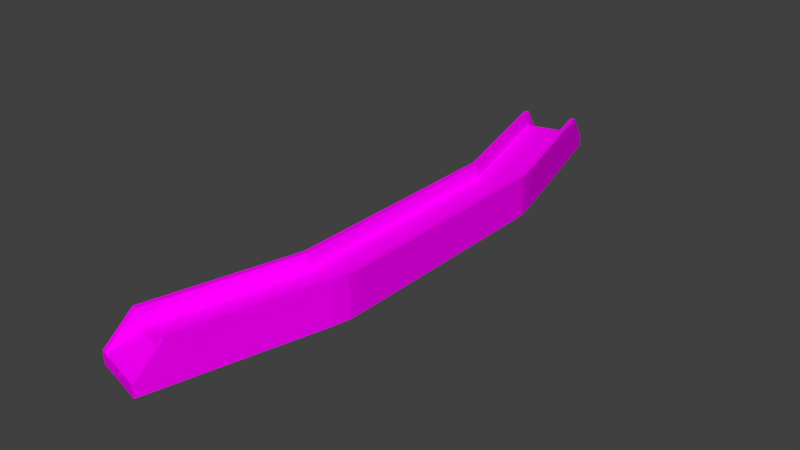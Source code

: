 # Source: Bridge30.blend  (saved by Blender 2.78.0; exported with 4.5.12 LTS)
import bpy
from mathutils import Matrix  # noqa: F401  (used for matrix-valued properties, if any)

bpy.ops.wm.read_factory_settings(use_empty=True)
scene = bpy.context.scene
scene.name = 'Scene'

# ---- collections
col_collection_1 = bpy.data.collections.new('Collection 1'); scene.collection.children.link(col_collection_1)

# ---- images (referenced by path relative to the original .blend; pixels are not part of the script)
import os
ASSET_DIR = os.environ.get("B2B_ASSET_DIR", "")  # directory of the original .blend (textures are referenced by path, not embedded)
HERE = os.path.dirname(os.path.abspath(__file__))  # packed textures are extracted next to this script under _unpacked/

def load_image(name, relpath, width, height, colorspace="sRGB"):
    """Load a texture the original file referenced (path relative to the .blend, or extracted next to this script)."""
    p = next((c for c in (os.path.join(HERE, relpath), os.path.join(ASSET_DIR, relpath)) if relpath and os.path.exists(c)), "")
    if p:
        img = bpy.data.images.load(p, check_existing=True)
        img.name = name
    else:  # same state as the original file: an image datablock whose file is absent (Cycles renders it pink)
        img = bpy.data.images.new(name, width, height)
        img.source = "FILE"
        img.filepath = "//" + (relpath or name)
    img.colorspace_settings.name = colorspace
    return img
img_specular_tga = load_image('specular.tga', 'specular.tga', 1024, 1024, 'sRGB')

# ---- materials (node trees are filled in below, after node groups)
mat_material = bpy.data.materials.new('Material')
mat_material.alpha_threshold = 0.0
mat_material.roughness = 0.5

# ---- material node trees
mat_material.use_nodes = True; mat_material.node_tree.nodes.clear()
_N = mat_material.node_tree.nodes; _L = mat_material.node_tree.links
n0 = _N.new('ShaderNodeOutputMaterial'); n0.name = 'Material Output'; n0.location = (300, 300)
n1 = _N.new('ShaderNodeBsdfDiffuse'); n1.name = 'Diffuse BSDF'; n1.location = (10, 300)
n2 = _N.new('ShaderNodeTexImage'); n2.name = 'Image Texture'; n2.location = (-180, 300)
n2.width = 140
n2.image = img_specular_tga
_L.new(n1.outputs[0], n0.inputs[0])
_L.new(n2.outputs[0], n1.inputs[0])
n0.is_active_output = True

# ---- world
world_world = bpy.data.worlds.new('World'); scene.world = world_world
world_world.color = (0.05088, 0.05088, 0.05088)
world_world.use_sun_shadow = False
world_world.sun_shadow_jitter_overblur = 0.0
world_world.cycles.sampling_method = 'MANUAL'

# ---- meshes
me_cube_001 = bpy.data.meshes.new('Cube.001')
me_cube_001.from_pydata([(-1.52, -10.35, -0.6605), (-1.262, -9.393, 0.2594), (-1.36, -10.4, -0.6605), (-1.103, -9.436, 0.2594), (-1.262, -9.393, -0.6605), (-1.103, -9.436, -0.6605), (-1.262, -9.393, 0.8161), (-1.103, -9.436, 0.8161), (-1.52, -10.35, -0.2499), (-1.36, -10.4, -0.2499), (-1.262, -9.393, -0.2499), (0.4162, -10.87, -0.6605), (0.6738, -9.912, 0.2594), (0.2545, -10.83, -0.6605), (0.5121, -9.868, 0.2594), (0.6738, -9.912, -0.6605), (0.5121, -9.868, -0.6605), (0.6738, -9.912, 0.8161), (0.5121, -9.868, 0.8161), (0.4162, -10.87, -0.2499), (0.2545, -10.83, -0.2499), (0.6738, -9.912, -0.2499), (-0.2973, -9.651, 0.2594), (-0.5549, -10.61, -0.6605), (-0.2973, -9.651, -0.6605), (-0.5549, -10.61, -0.2499), (1.947, -4.398, 0.2594), (2.113, -4.42, 0.2594), (1.947, -4.398, -0.6605), (2.113, -4.42, 0.8161), (1.947, -4.398, 0.8161), (2.113, -4.42, -0.2499), (1.117, -4.289, 0.2594), (0.2897, -4.18, 0.2594), (0.1264, -4.158, 0.2594), (1.117, -4.289, -0.6605), (0.2897, -4.18, -0.6605), (0.1264, -4.158, 0.8161), (0.2897, -4.18, 0.8161), (0.1264, -4.158, -0.2499), (2.113, -4.42, -0.6605), (0.1264, -4.158, -0.6605), (-0.969, -8.3, -0.2499), (-0.8099, -8.342, 0.8161), (-0.969, -8.3, 0.8161), (-0.8099, -8.342, -0.6605), (-0.004389, -8.558, -0.6605), (-0.969, -8.3, 0.2594), (-0.8099, -8.342, 0.2594), (-0.004389, -8.558, 0.2594), (0.9667, -8.818, -0.2499), (0.805, -8.775, 0.8161), (0.9667, -8.818, 0.8161), (0.805, -8.775, -0.6605), (0.9667, -8.818, 0.2594), (0.805, -8.775, 0.2594), (-0.969, -8.3, -0.6605), (0.9667, -8.818, -0.6605), (1.963, -4.068, 0.8161), (0.1264, -4.068, -0.2499), (1.963, -4.068, 0.2594), (2.13, -4.068, 0.2594), (1.963, -4.068, -0.6605), (2.13, -4.068, 0.8161), (0.1264, -4.068, -0.6605), (2.13, -4.068, -0.2499), (1.125, -4.068, 0.2594), (0.2911, -4.068, 0.2594), (0.1264, -4.068, 0.2594), (1.125, -4.068, -0.6605), (0.2911, -4.068, -0.6605), (0.1264, -4.068, 0.8161), (0.2911, -4.068, 0.8161), (2.13, -4.068, -0.6605), (1.997, -4.974, -0.6605), (0.0611, -4.455, -0.6605), (0.0611, -4.455, -0.2499), (0.2202, -4.498, 0.8161), (0.0611, -4.455, 0.8161), (0.2202, -4.498, -0.6605), (1.026, -4.714, -0.6605), (0.0611, -4.455, 0.2594), (0.2202, -4.498, 0.2594), (1.026, -4.714, 0.2594), (1.997, -4.974, -0.2499), (1.835, -4.931, 0.8161), (1.997, -4.974, 0.8161), (1.835, -4.931, -0.6605), (1.997, -4.974, 0.2594), (1.835, -4.931, 0.2594), (-1.52, 10.35, -0.6605), (-1.262, 9.393, 0.2594), (-1.36, 10.4, -0.6605), (-1.103, 9.436, 0.2594), (-1.262, 9.393, -0.6605), (-1.103, 9.436, -0.6605), (-1.262, 9.393, 0.8161), (-1.103, 9.436, 0.8161), (-1.52, 10.35, -0.2499), (-1.36, 10.4, -0.2499), (-1.262, 9.393, -0.2499), (0.4162, 10.87, -0.6605), (0.6738, 9.912, 0.2594), (0.2545, 10.83, -0.6605), (0.5121, 9.868, 0.2594), (0.6738, 9.912, -0.6605), (0.5121, 9.868, -0.6605), (0.6738, 9.912, 0.8161), (0.5121, 9.868, 0.8161), (0.4162, 10.87, -0.2499), (0.2545, 10.83, -0.2499), (0.6738, 9.912, -0.2499), (-0.2973, 9.651, 0.2594), (-0.5549, 10.61, -0.6605), (-0.2973, 9.651, -0.6605), (-0.5549, 10.61, -0.2499), (1.947, 4.398, 0.2594), (2.113, 4.42, 0.2594), (1.947, 4.398, -0.6605), (2.113, 4.42, 0.8161), (1.947, 4.398, 0.8161), (2.113, 4.42, -0.2499), (1.117, 4.289, 0.2594), (0.2897, 4.18, 0.2594), (0.1264, 4.158, 0.2594), (1.117, 4.289, -0.6605), (0.2897, 4.18, -0.6605), (0.1264, 4.158, 0.8161), (0.2897, 4.18, 0.8161), (0.1264, 4.158, -0.2499), (2.113, 4.42, -0.6605), (0.1264, 4.158, -0.6605), (-0.969, 8.3, -0.2499), (-0.8099, 8.342, 0.8161), (-0.969, 8.3, 0.8161), (-0.8099, 8.342, -0.6605), (-0.004389, 8.558, -0.6605), (-0.969, 8.3, 0.2594), (-0.8099, 8.342, 0.2594), (-0.004389, 8.558, 0.2594), (0.9667, 8.818, -0.2499), (0.805, 8.775, 0.8161), (0.9667, 8.818, 0.8161), (0.805, 8.775, -0.6605), (0.9667, 8.818, 0.2594), (0.805, 8.775, 0.2594), (-0.969, 8.3, -0.6605), (0.9667, 8.818, -0.6605), (1.963, 4.068, 0.8161), (0.1264, 4.068, -0.2499), (1.963, 4.068, 0.2594), (2.13, 4.068, 0.2594), (1.963, 4.068, -0.6605), (2.13, 4.068, 0.8161), (0.1264, 4.068, -0.6605), (2.13, 4.068, -0.2499), (1.125, 4.068, 0.2594), (0.2911, 4.068, 0.2594), (0.1264, 4.068, 0.2594), (1.125, 4.068, -0.6605), (0.2911, 4.068, -0.6605), (0.1264, 4.068, 0.8161), (0.2911, 4.068, 0.8161), (2.13, 4.068, -0.6605), (1.997, 4.974, -0.6605), (0.0611, 4.455, -0.6605), (0.0611, 4.455, -0.2499), (0.2202, 4.498, 0.8161), (0.0611, 4.455, 0.8161), (0.2202, 4.498, -0.6605), (1.026, 4.714, -0.6605), (0.0611, 4.455, 0.2594), (0.2202, 4.498, 0.2594), (1.026, 4.714, 0.2594), (1.997, 4.974, -0.2499), (1.835, 4.931, 0.8161), (1.997, 4.974, 0.8161), (1.835, 4.931, -0.6605), (1.997, 4.974, 0.2594), (1.835, 4.931, 0.2594), (0.1264, 0.0, -0.2499), (0.2911, 0.0, 0.8161), (0.1264, 0.0, 0.8161), (0.2911, 0.0, -0.6605), (0.1264, 0.0, -0.6605), (1.125, 0.0, -0.6605), (0.1264, 0.0, 0.2594), (0.2911, 0.0, 0.2594), (1.125, 0.0, 0.2594), (2.13, 0.0, -0.2499), (1.963, 0.0, 0.8161), (2.13, 0.0, 0.8161), (1.963, 0.0, -0.6605), (2.13, 0.0, -0.6605), (2.13, 0.0, 0.2594), (1.963, 0.0, 0.2594)], [], [(10, 8, 1), (5, 2, 0, 4), (9, 3, 7), (8, 6, 1), (48, 43, 7, 3), (2, 23, 25, 9), (44, 6, 7, 43), (45, 5, 4, 56), (42, 10, 1, 47), (0, 2, 9, 8), (4, 0, 8, 10), (23, 2, 5, 24), (9, 25, 22, 3), (7, 6, 8, 9), (21, 12, 19), (16, 15, 11, 13), (20, 18, 14), (19, 12, 17), (76, 42, 47, 81), (55, 14, 18, 51), (13, 20, 25, 23), (52, 51, 18, 17), (53, 57, 15, 16), (50, 54, 12, 21), (11, 19, 20, 13), (15, 21, 19, 11), (23, 24, 16, 13), (20, 14, 22, 25), (18, 20, 19, 17), (88, 54, 50, 84), (61, 194, 191, 63), (57, 50, 21, 15), (84, 50, 57, 74), (71, 182, 186, 68), (56, 4, 10, 42), (75, 56, 42, 76), (26, 60, 66, 32), (70, 183, 185, 69), (61, 27, 31, 65), (88, 27, 29, 86), (69, 185, 192, 62), (78, 37, 34, 81), (64, 41, 39, 59), (74, 57, 53, 87), (85, 51, 52, 86), (89, 55, 51, 85), (66, 188, 187, 67), (60, 26, 30, 58), (79, 45, 56, 75), (78, 44, 43, 77), (77, 43, 48, 82), (89, 26, 32, 83), (22, 49, 48, 3), (12, 54, 52, 17), (24, 46, 53, 16), (6, 44, 47, 1), (5, 45, 46, 24), (14, 55, 49, 22), (59, 39, 34, 68), (65, 31, 40, 73), (79, 36, 35, 80), (80, 35, 28, 87), (73, 40, 28, 62), (58, 30, 29, 63), (83, 32, 33, 82), (70, 36, 41, 64), (71, 37, 38, 72), (72, 38, 33, 67), (60, 195, 188, 66), (181, 72, 67, 187), (182, 71, 72, 181), (183, 70, 64, 184), (190, 58, 63, 191), (193, 73, 62, 192), (189, 65, 73, 193), (180, 59, 68, 186), (195, 60, 58, 190), (32, 66, 67, 33), (184, 64, 59, 180), (35, 69, 62, 28), (194, 61, 65, 189), (36, 70, 69, 35), (37, 71, 68, 34), (27, 61, 63, 29), (49, 83, 82, 48), (46, 80, 87, 53), (45, 79, 80, 46), (55, 89, 83, 49), (38, 77, 82, 33), (37, 78, 77, 38), (36, 79, 75, 41), (26, 89, 85, 30), (30, 85, 86, 29), (40, 74, 87, 28), (44, 78, 81, 47), (54, 88, 86, 52), (41, 75, 76, 39), (31, 84, 74, 40), (27, 88, 84, 31), (39, 76, 81, 34), (100, 91, 98), (95, 94, 90, 92), (99, 97, 93), (98, 91, 96), (138, 93, 97, 133), (92, 99, 115, 113), (134, 133, 97, 96), (135, 146, 94, 95), (132, 137, 91, 100), (90, 98, 99, 92), (94, 100, 98, 90), (113, 114, 95, 92), (99, 93, 112, 115), (97, 99, 98, 96), (111, 109, 102), (106, 103, 101, 105), (110, 104, 108), (109, 107, 102), (166, 171, 137, 132), (145, 141, 108, 104), (103, 113, 115, 110), (142, 107, 108, 141), (143, 106, 105, 147), (140, 111, 102, 144), (101, 103, 110, 109), (105, 101, 109, 111), (113, 103, 106, 114), (110, 115, 112, 104), (108, 107, 109, 110), (178, 174, 140, 144), (151, 153, 191, 194), (147, 105, 111, 140), (174, 164, 147, 140), (161, 158, 186, 182), (146, 132, 100, 94), (165, 166, 132, 146), (116, 122, 156, 150), (160, 159, 185, 183), (151, 155, 121, 117), (178, 176, 119, 117), (159, 152, 192, 185), (168, 171, 124, 127), (154, 149, 129, 131), (164, 177, 143, 147), (175, 176, 142, 141), (179, 175, 141, 145), (156, 157, 187, 188), (150, 148, 120, 116), (169, 165, 146, 135), (168, 167, 133, 134), (167, 172, 138, 133), (179, 173, 122, 116), (112, 93, 138, 139), (102, 107, 142, 144), (114, 106, 143, 136), (96, 91, 137, 134), (95, 114, 136, 135), (104, 112, 139, 145), (149, 158, 124, 129), (155, 163, 130, 121), (169, 170, 125, 126), (170, 177, 118, 125), (163, 152, 118, 130), (148, 153, 119, 120), (173, 172, 123, 122), (160, 154, 131, 126), (161, 162, 128, 127), (162, 157, 123, 128), (150, 156, 188, 195), (181, 187, 157, 162), (182, 181, 162, 161), (183, 184, 154, 160), (190, 191, 153, 148), (193, 192, 152, 163), (189, 193, 163, 155), (180, 186, 158, 149), (195, 190, 148, 150), (122, 123, 157, 156), (184, 180, 149, 154), (125, 118, 152, 159), (194, 189, 155, 151), (126, 125, 159, 160), (127, 124, 158, 161), (117, 119, 153, 151), (139, 138, 172, 173), (136, 143, 177, 170), (135, 136, 170, 169), (145, 139, 173, 179), (128, 123, 172, 167), (127, 128, 167, 168), (126, 131, 165, 169), (116, 120, 175, 179), (120, 119, 176, 175), (130, 118, 177, 164), (134, 137, 171, 168), (144, 142, 176, 178), (131, 129, 166, 165), (121, 130, 164, 174), (117, 121, 174, 178), (129, 124, 171, 166)])
_uv = me_cube_001.uv_layers.new(name='UVMap')
_uv.uv.foreach_set('vector', [0.6666, 0.9081, 0.6666, 0.9523, 0.6361, 0.9081, 0.1935, 0.06611, 0.2089, 0.02189, 0.2184, 0.02385, 0.203, 0.06807, 0.9116, 0.0, 0.8812, 0.04422, 0.8479, 0.04422, 0.6666, 0.9523, 0.6028, 0.9081, 0.6361, 0.9081, 0.8812, 0.09449, 0.8479, 0.09449, 0.8479, 0.04422, 0.8812, 0.04422, 0.9116, 0.08458, 0.9116, 0.04623, 0.9362, 0.04623, 0.9362, 0.08458, 0.7665, 0.8156, 0.7841, 0.8658, 0.7746, 0.8678, 0.757, 0.8175, 0.1759, 0.1164, 0.1935, 0.06611, 0.203, 0.06807, 0.1855, 0.1183, 0.6666, 0.8578, 0.6666, 0.9081, 0.6361, 0.9081, 0.6361, 0.8578, 0.9116, 0.09216, 0.9116, 0.08458, 0.9362, 0.08458, 0.9362, 0.09216, 0.6911, 0.9081, 0.6911, 0.9523, 0.6666, 0.9523, 0.6666, 0.9081, 0.1607, 0.01197, 0.2089, 0.02189, 0.1935, 0.06611, 0.1453, 0.05618, 0.4176, 0.9761, 0.3694, 0.986, 0.3537, 0.9418, 0.4019, 0.9319, 1.0, 0.08458, 1.0, 0.09216, 0.9362, 0.09216, 0.9362, 0.08458, 0.4422, 0.9558, 0.4726, 0.9558, 0.4422, 1.0, 0.09684, 0.04621, 0.08716, 0.04422, 0.1026, 0.0, 0.1123, 0.001993, 0.8479, 0.996, 0.7841, 0.9518, 0.8174, 0.9518, 0.4422, 1.0, 0.4726, 0.9558, 0.506, 0.9558, 0.6666, 0.681, 0.6666, 0.8578, 0.6361, 0.8578, 0.6361, 0.681, 0.8174, 0.9015, 0.8174, 0.9518, 0.7841, 0.9518, 0.7841, 0.9015, 0.9116, 0.007699, 0.9362, 0.007699, 0.9362, 0.04623, 0.9116, 0.04623, 0.5756, 0.8613, 0.5853, 0.8593, 0.6028, 0.9096, 0.5931, 0.9116, 0.07931, 0.09648, 0.06963, 0.09449, 0.08716, 0.04422, 0.09684, 0.04621, 0.4422, 0.9055, 0.4726, 0.9055, 0.4726, 0.9558, 0.4422, 0.9558, 0.9116, 8.771e-08, 0.9362, 9.867e-08, 0.9362, 0.007699, 0.9116, 0.007699, 0.4176, 0.9558, 0.4422, 0.9558, 0.4422, 1.0, 0.4176, 1.0, 0.1607, 0.01197, 0.1453, 0.05618, 0.09684, 0.04621, 0.1123, 0.001993, 0.321, 0.996, 0.3052, 0.9518, 0.3537, 0.9418, 0.3694, 0.986, 1.0, 0.007699, 0.9362, 0.007699, 0.9362, 9.867e-08, 1.0, 0.0, 0.4726, 0.7287, 0.4726, 0.9055, 0.4422, 0.9055, 0.4422, 0.7287, 0.4726, 0.6871, 0.4726, 0.5, 0.506, 0.5, 0.506, 0.6871, 0.4176, 0.9055, 0.4422, 0.9055, 0.4422, 0.9558, 0.4176, 0.9558, 0.4422, 0.7287, 0.4422, 0.9055, 0.4176, 0.9055, 0.4176, 0.7287, 0.6028, 0.6632, 0.6028, 0.4761, 0.6361, 0.4761, 0.6361, 0.6632, 0.6911, 0.8578, 0.6911, 0.9081, 0.6666, 0.9081, 0.6666, 0.8578, 0.6911, 0.681, 0.6911, 0.8578, 0.6666, 0.8578, 0.6666, 0.681, 0.2194, 0.7002, 0.2184, 0.6851, 0.2685, 0.6851, 0.2691, 0.6952, 0.1101, 0.3129, 0.1101, 0.5, 0.06016, 0.5, 0.06016, 0.3129, 0.4726, 0.6871, 0.4726, 0.7032, 0.4422, 0.7032, 0.4422, 0.6871, 0.4726, 0.7287, 0.4726, 0.7032, 0.506, 0.7032, 0.506, 0.7287, 0.06016, 0.3129, 0.06016, 0.5, 0.01002, 0.5, 0.01002, 0.3129, 0.6028, 0.681, 0.6028, 0.6674, 0.6361, 0.6674, 0.6361, 0.681, 0.6911, 0.6632, 0.6911, 0.6674, 0.6666, 0.6674, 0.6666, 0.6632, 0.007993, 0.2713, 0.06963, 0.09449, 0.07931, 0.09648, 0.01767, 0.2733, 0.5236, 0.6825, 0.5853, 0.8593, 0.5756, 0.8613, 0.5139, 0.6845, 0.8174, 0.7247, 0.8174, 0.9015, 0.7841, 0.9015, 0.7841, 0.7247, 0.2685, 0.6851, 0.2685, 0.498, 0.3184, 0.498, 0.3184, 0.6851, 0.8174, 0.6851, 0.8174, 0.7002, 0.7841, 0.7002, 0.7841, 0.6851, 0.1143, 0.2932, 0.1759, 0.1164, 0.1855, 0.1183, 0.1238, 0.2951, 0.7049, 0.6388, 0.7665, 0.8156, 0.757, 0.8175, 0.6954, 0.6407, 0.8479, 0.2713, 0.8479, 0.09449, 0.8812, 0.09449, 0.8812, 0.2713, 0.2261, 0.7247, 0.2194, 0.7002, 0.2691, 0.6952, 0.2745, 0.7148, 0.3537, 0.9418, 0.3361, 0.8916, 0.3843, 0.8816, 0.4019, 0.9319, 0.4726, 0.9558, 0.4726, 0.9055, 0.506, 0.9055, 0.506, 0.9558, 0.1453, 0.05618, 0.1277, 0.1065, 0.07931, 0.09648, 0.09684, 0.04621, 0.6028, 0.9081, 0.6028, 0.8578, 0.6361, 0.8578, 0.6361, 0.9081, 0.1935, 0.06611, 0.1759, 0.1164, 0.1277, 0.1065, 0.1453, 0.05618, 0.3052, 0.9518, 0.2877, 0.9015, 0.3361, 0.8916, 0.3537, 0.9418, 0.6666, 0.6632, 0.6666, 0.6674, 0.6361, 0.6674, 0.6361, 0.6632, 0.4422, 0.6871, 0.4422, 0.7032, 0.4176, 0.7032, 0.4176, 0.6871, 0.1143, 0.2932, 0.1101, 0.3078, 0.06067, 0.3028, 0.0661, 0.2832, 0.0661, 0.2832, 0.06067, 0.3028, 0.01096, 0.2978, 0.01767, 0.2733, 0.0, 0.3129, 0.001026, 0.2968, 0.01096, 0.2978, 0.01002, 0.3129, 0.516, 0.6429, 0.5169, 0.658, 0.507, 0.659, 0.506, 0.6429, 0.2745, 0.7148, 0.2691, 0.6952, 0.3185, 0.6902, 0.3227, 0.7048, 0.1101, 0.3129, 0.1101, 0.3078, 0.1199, 0.3088, 0.1199, 0.3129, 0.701, 0.621, 0.701, 0.6251, 0.6912, 0.6261, 0.6911, 0.621, 0.8479, 0.291, 0.8479, 0.2859, 0.8812, 0.2859, 0.8812, 0.291, 0.2184, 0.6851, 0.2184, 0.498, 0.2685, 0.498, 0.2685, 0.6851, 0.8479, 0.4781, 0.8479, 0.291, 0.8812, 0.291, 0.8812, 0.4781, 0.701, 0.4339, 0.701, 0.621, 0.6911, 0.621, 0.6911, 0.4339, 0.1101, 0.5, 0.1101, 0.3129, 0.1199, 0.3129, 0.1199, 0.5, 0.516, 0.4558, 0.516, 0.6429, 0.506, 0.6429, 0.506, 0.4558, 2.853e-08, 0.5, 0.0, 0.3129, 0.01002, 0.3129, 0.01002, 0.5, 0.4422, 0.5, 0.4422, 0.6871, 0.4176, 0.6871, 0.4176, 0.5, 0.6666, 0.4761, 0.6666, 0.6632, 0.6361, 0.6632, 0.6361, 0.4761, 0.8174, 0.498, 0.8174, 0.6851, 0.7841, 0.6851, 0.7841, 0.498, 0.2691, 0.6952, 0.2685, 0.6851, 0.3184, 0.6851, 0.3185, 0.6902, 0.6911, 0.4761, 0.6911, 0.6632, 0.6666, 0.6632, 0.6666, 0.4761, 0.06067, 0.3028, 0.06016, 0.3129, 0.01002, 0.3129, 0.01096, 0.2978, 0.4726, 0.5, 0.4726, 0.6871, 0.4422, 0.6871, 0.4422, 0.5, 0.1101, 0.3078, 0.1101, 0.3129, 0.06016, 0.3129, 0.06067, 0.3028, 0.6028, 0.6674, 0.6028, 0.6632, 0.6361, 0.6632, 0.6361, 0.6674, 0.4726, 0.7032, 0.4726, 0.6871, 0.506, 0.6871, 0.506, 0.7032, 0.3361, 0.8916, 0.2745, 0.7148, 0.3227, 0.7048, 0.3843, 0.8816, 0.1277, 0.1065, 0.0661, 0.2832, 0.01767, 0.2733, 0.07931, 0.09648, 0.1759, 0.1164, 0.1143, 0.2932, 0.0661, 0.2832, 0.1277, 0.1065, 0.2877, 0.9015, 0.2261, 0.7247, 0.2745, 0.7148, 0.3361, 0.8916, 0.8479, 0.2859, 0.8479, 0.2713, 0.8812, 0.2713, 0.8812, 0.2859, 0.701, 0.6251, 0.7049, 0.6388, 0.6954, 0.6407, 0.6912, 0.6261, 0.1101, 0.3078, 0.1143, 0.2932, 0.1238, 0.2951, 0.1199, 0.3088, 0.8174, 0.7002, 0.8174, 0.7247, 0.7841, 0.7247, 0.7841, 0.7002, 0.5169, 0.658, 0.5236, 0.6825, 0.5139, 0.6845, 0.507, 0.659, 0.001026, 0.2968, 0.007993, 0.2713, 0.01767, 0.2733, 0.01096, 0.2978, 0.6028, 0.8578, 0.6028, 0.681, 0.6361, 0.681, 0.6361, 0.8578, 0.4726, 0.9055, 0.4726, 0.7287, 0.506, 0.7287, 0.506, 0.9055, 0.6911, 0.6674, 0.6911, 0.681, 0.6666, 0.681, 0.6666, 0.6674, 0.4422, 0.7032, 0.4422, 0.7287, 0.4176, 0.7287, 0.4176, 0.7032, 0.4726, 0.7032, 0.4726, 0.7287, 0.4422, 0.7287, 0.4422, 0.7032, 0.6666, 0.6674, 0.6666, 0.681, 0.6361, 0.681, 0.6361, 0.6674, 0.6666, 0.04422, 0.6361, 0.04422, 0.6666, 0.0, 0.1935, 0.9339, 0.203, 0.9319, 0.2184, 0.9761, 0.2089, 0.9781, 0.9116, 0.9562, 0.8479, 0.912, 0.8812, 0.912, 0.6666, 0.0, 0.6361, 0.04422, 0.6028, 0.04422, 0.8812, 0.8617, 0.8812, 0.912, 0.8479, 0.912, 0.8479, 0.8617, 0.9116, 0.09973, 0.9362, 0.09973, 0.9362, 0.1381, 0.9116, 0.1381, 0.7665, 0.05223, 0.757, 0.05027, 0.7746, 0.0, 0.7841, 0.001961, 0.1759, 0.8836, 0.1855, 0.8817, 0.203, 0.9319, 0.1935, 0.9339, 0.6666, 0.09449, 0.6361, 0.09449, 0.6361, 0.04422, 0.6666, 0.04422, 0.9116, 0.09216, 0.9362, 0.09216, 0.9362, 0.09973, 0.9116, 0.09973, 0.6911, 0.04422, 0.6666, 0.04422, 0.6666, 0.0, 0.6911, 0.0, 0.1607, 0.988, 0.1453, 0.9438, 0.1935, 0.9339, 0.2089, 0.9781, 0.4176, 0.0199, 0.4019, 0.06411, 0.3537, 0.05419, 0.3694, 0.009973, 1.0, 0.09973, 0.9362, 0.09973, 0.9362, 0.09216, 1.0, 0.09216, 0.4422, 0.04422, 0.4422, 0.0, 0.4726, 0.04422, 0.09684, 0.9538, 0.1123, 0.998, 0.1026, 1.0, 0.08716, 0.9558, 0.8479, 0.0, 0.8174, 0.04422, 0.7841, 0.04422, 0.4422, 0.0, 0.506, 0.04422, 0.4726, 0.04422, 0.6666, 0.2713, 0.6361, 0.2713, 0.6361, 0.09449, 0.6666, 0.09449, 0.8174, 0.09449, 0.7841, 0.09449, 0.7841, 0.04422, 0.8174, 0.04422, 0.9116, 0.1766, 0.9116, 0.1381, 0.9362, 0.1381, 0.9362, 0.1766, 0.5756, 0.05027, 0.5931, 0.0, 0.6028, 0.001993, 0.5853, 0.05226, 0.07931, 0.9035, 0.09684, 0.9538, 0.08716, 0.9558, 0.06963, 0.9055, 0.4422, 0.09449, 0.4422, 0.04422, 0.4726, 0.04422, 0.4726, 0.09449, 0.9116, 0.1843, 0.9116, 0.1766, 0.9362, 0.1766, 0.9362, 0.1843, 0.4176, 0.04422, 0.4176, 0.0, 0.4422, 0.0, 0.4422, 0.04422, 0.1607, 0.988, 0.1123, 0.998, 0.09684, 0.9538, 0.1453, 0.9438, 0.321, 0.0, 0.3694, 0.009973, 0.3537, 0.05419, 0.3052, 0.04422, 1.0, 0.1766, 1.0, 0.1843, 0.9362, 0.1843, 0.9362, 0.1766, 0.4726, 0.2713, 0.4422, 0.2713, 0.4422, 0.09449, 0.4726, 0.09449, 0.4726, 0.3129, 0.506, 0.3129, 0.506, 0.5, 0.4726, 0.5, 0.4176, 0.09449, 0.4176, 0.04422, 0.4422, 0.04422, 0.4422, 0.09449, 0.4422, 0.2713, 0.4176, 0.2713, 0.4176, 0.09449, 0.4422, 0.09449, 0.6028, 0.2891, 0.6361, 0.2891, 0.6361, 0.4761, 0.6028, 0.4761, 0.6911, 0.09449, 0.6666, 0.09449, 0.6666, 0.04422, 0.6911, 0.04422, 0.6911, 0.2713, 0.6666, 0.2713, 0.6666, 0.09449, 0.6911, 0.09449, 0.2194, 0.2958, 0.2691, 0.3008, 0.2685, 0.3109, 0.2184, 0.3109, 0.1101, 0.6871, 0.06016, 0.6871, 0.06016, 0.5, 0.1101, 0.5, 0.4726, 0.3129, 0.4422, 0.3129, 0.4422, 0.2968, 0.4726, 0.2968, 0.4726, 0.2713, 0.506, 0.2713, 0.506, 0.2968, 0.4726, 0.2968, 0.06016, 0.6871, 0.01002, 0.6871, 0.01002, 0.5, 0.06016, 0.5, 0.6028, 0.2713, 0.6361, 0.2713, 0.6361, 0.2849, 0.6028, 0.2849, 0.6911, 0.2891, 0.6666, 0.2891, 0.6666, 0.2849, 0.6911, 0.2849, 0.007993, 0.7287, 0.01767, 0.7267, 0.07931, 0.9035, 0.06963, 0.9055, 0.5236, 0.2291, 0.5139, 0.2271, 0.5756, 0.05027, 0.5853, 0.05226, 0.8174, 0.2713, 0.7841, 0.2713, 0.7841, 0.09449, 0.8174, 0.09449, 0.2685, 0.3109, 0.3184, 0.3109, 0.3184, 0.498, 0.2685, 0.498, 0.8174, 0.3109, 0.7841, 0.3109, 0.7841, 0.2958, 0.8174, 0.2958, 0.1143, 0.7068, 0.1238, 0.7049, 0.1855, 0.8817, 0.1759, 0.8836, 0.7049, 0.229, 0.6954, 0.2271, 0.757, 0.05027, 0.7665, 0.05223, 0.8479, 0.6849, 0.8812, 0.6849, 0.8812, 0.8617, 0.8479, 0.8617, 0.2261, 0.2713, 0.2745, 0.2812, 0.2691, 0.3008, 0.2194, 0.2958, 0.3537, 0.05419, 0.4019, 0.06411, 0.3843, 0.1144, 0.3361, 0.1045, 0.4726, 0.04422, 0.506, 0.04422, 0.506, 0.09449, 0.4726, 0.09449, 0.1453, 0.9438, 0.09684, 0.9538, 0.07931, 0.9035, 0.1277, 0.8935, 0.6028, 0.04422, 0.6361, 0.04422, 0.6361, 0.09449, 0.6028, 0.09449, 0.1935, 0.9339, 0.1453, 0.9438, 0.1277, 0.8935, 0.1759, 0.8836, 0.3052, 0.04422, 0.3537, 0.05419, 0.3361, 0.1045, 0.2877, 0.09449, 0.6666, 0.2891, 0.6361, 0.2891, 0.6361, 0.2849, 0.6666, 0.2849, 0.4422, 0.3129, 0.4176, 0.3129, 0.4176, 0.2968, 0.4422, 0.2968, 0.1143, 0.7068, 0.0661, 0.7168, 0.06067, 0.6972, 0.1101, 0.6922, 0.0661, 0.7168, 0.01767, 0.7267, 0.01096, 0.7022, 0.06067, 0.6972, 5.707e-08, 0.6871, 0.01002, 0.6871, 0.01096, 0.7022, 0.001026, 0.7032, 0.516, 0.2687, 0.506, 0.2687, 0.507, 0.2525, 0.5169, 0.2535, 0.2745, 0.2812, 0.3227, 0.2912, 0.3185, 0.3058, 0.2691, 0.3008, 0.1101, 0.6871, 0.1199, 0.6871, 0.1199, 0.6912, 0.1101, 0.6922, 0.701, 0.2468, 0.6911, 0.2468, 0.6912, 0.2417, 0.701, 0.2427, 0.8479, 0.6652, 0.8812, 0.6652, 0.8812, 0.6703, 0.8479, 0.6703, 0.2184, 0.3109, 0.2685, 0.3109, 0.2685, 0.498, 0.2184, 0.498, 0.8479, 0.4781, 0.8812, 0.4781, 0.8812, 0.6652, 0.8479, 0.6652, 0.701, 0.4339, 0.6911, 0.4339, 0.6911, 0.2468, 0.701, 0.2468, 0.1101, 0.5, 0.1199, 0.5, 0.1199, 0.6871, 0.1101, 0.6871, 0.516, 0.4558, 0.506, 0.4558, 0.506, 0.2687, 0.516, 0.2687, 2.853e-08, 0.5, 0.01002, 0.5, 0.01002, 0.6871, 5.707e-08, 0.6871, 0.4422, 0.5, 0.4176, 0.5, 0.4176, 0.3129, 0.4422, 0.3129, 0.6666, 0.4761, 0.6361, 0.4761, 0.6361, 0.2891, 0.6666, 0.2891, 0.8174, 0.498, 0.7841, 0.498, 0.7841, 0.3109, 0.8174, 0.3109, 0.2691, 0.3008, 0.3185, 0.3058, 0.3184, 0.3109, 0.2685, 0.3109, 0.6911, 0.4761, 0.6666, 0.4761, 0.6666, 0.2891, 0.6911, 0.2891, 0.06067, 0.6972, 0.01096, 0.7022, 0.01002, 0.6871, 0.06016, 0.6871, 0.4726, 0.5, 0.4422, 0.5, 0.4422, 0.3129, 0.4726, 0.3129, 0.1101, 0.6922, 0.06067, 0.6972, 0.06016, 0.6871, 0.1101, 0.6871, 0.6028, 0.2849, 0.6361, 0.2849, 0.6361, 0.2891, 0.6028, 0.2891, 0.4726, 0.2968, 0.506, 0.2968, 0.506, 0.3129, 0.4726, 0.3129, 0.3361, 0.1045, 0.3843, 0.1144, 0.3227, 0.2912, 0.2745, 0.2812, 0.1277, 0.8935, 0.07931, 0.9035, 0.01767, 0.7267, 0.0661, 0.7168, 0.1759, 0.8836, 0.1277, 0.8935, 0.0661, 0.7168, 0.1143, 0.7068, 0.2877, 0.09449, 0.3361, 0.1045, 0.2745, 0.2812, 0.2261, 0.2713, 0.8479, 0.6703, 0.8812, 0.6703, 0.8812, 0.6849, 0.8479, 0.6849, 0.701, 0.2427, 0.6912, 0.2417, 0.6954, 0.2271, 0.7049, 0.229, 0.1101, 0.6922, 0.1199, 0.6912, 0.1238, 0.7049, 0.1143, 0.7068, 0.8174, 0.2958, 0.7841, 0.2958, 0.7841, 0.2713, 0.8174, 0.2713, 0.5169, 0.2535, 0.507, 0.2525, 0.5139, 0.2271, 0.5236, 0.2291, 0.001026, 0.7032, 0.01096, 0.7022, 0.01767, 0.7267, 0.007993, 0.7287, 0.6028, 0.09449, 0.6361, 0.09449, 0.6361, 0.2713, 0.6028, 0.2713, 0.4726, 0.09449, 0.506, 0.09449, 0.506, 0.2713, 0.4726, 0.2713, 0.6911, 0.2849, 0.6666, 0.2849, 0.6666, 0.2713, 0.6911, 0.2713, 0.4422, 0.2968, 0.4176, 0.2968, 0.4176, 0.2713, 0.4422, 0.2713, 0.4726, 0.2968, 0.4422, 0.2968, 0.4422, 0.2713, 0.4726, 0.2713, 0.6666, 0.2849, 0.6361, 0.2849, 0.6361, 0.2713, 0.6666, 0.2713])
me_cube_001.materials.append(mat_material)
me_cube_001.use_remesh_preserve_volume = False
me_cube_001.use_remesh_preserve_attributes = False
me_cube_001.use_mirror_vertex_groups = False
me_cube_001.update()

# ---- objects
ob_cube = bpy.data.objects.new('Cube', me_cube_001)

# ---- transforms, parenting, visibility, modifiers, constraints
ob_cube.location = (0.0, 0.0, 0.0)
ob_cube.lineart.crease_threshold = 0.0
_vg = ob_cube.vertex_groups.new(name='Group')

# ---- collection membership
col_collection_1.objects.link(ob_cube)

# ---- scene / render settings (as saved in the file)
scene.frame_start = 1; scene.frame_end = 250; scene.frame_set(0)
scene.render.engine = 'CYCLES'
scene.render.resolution_percentage = 50
scene.render.dither_intensity = 0.0
scene.cycles.use_denoising = False
scene.cycles.samples = 128
scene.cycles.sampling_pattern = 'TABULATED_SOBOL'
scene.cycles.light_sampling_threshold = 0.0
scene.cycles.use_adaptive_sampling = False
scene.cycles.use_light_tree = False
scene.cycles.blur_glossy = 0.0
scene.cycles.sample_clamp_indirect = 0.0
scene.view_settings.view_transform = 'Standard'
bpy.context.view_layer.update()

# ---- added for rendering (the .blend has no active camera and no usable light): camera, sun
cam_auto = bpy.data.cameras.new('AutoCamera')
cam_auto.lens = 50.0
cam_auto.sensor_width = 36.0
cam_auto.clip_end = 1000.0
ob_auto_camera = bpy.data.objects.new('AutoCamera', cam_auto)
scene.collection.objects.link(ob_auto_camera)
ob_auto_camera.location = (20.7527, -24.5368, 16.4356)
ob_auto_camera.rotation_euler = (1.09748, -7.21219e-08, 0.694738)
scene.camera = ob_auto_camera
light_auto_sun = bpy.data.lights.new('AutoSun', 'SUN')
light_auto_sun.energy = 3.0
light_auto_sun.angle = 0.0523599
ob_auto_sun = bpy.data.objects.new('AutoSun', light_auto_sun)
scene.collection.objects.link(ob_auto_sun)
ob_auto_sun.rotation_euler = (0.872665, 0.174533, 0.523599)
bpy.context.view_layer.update()
